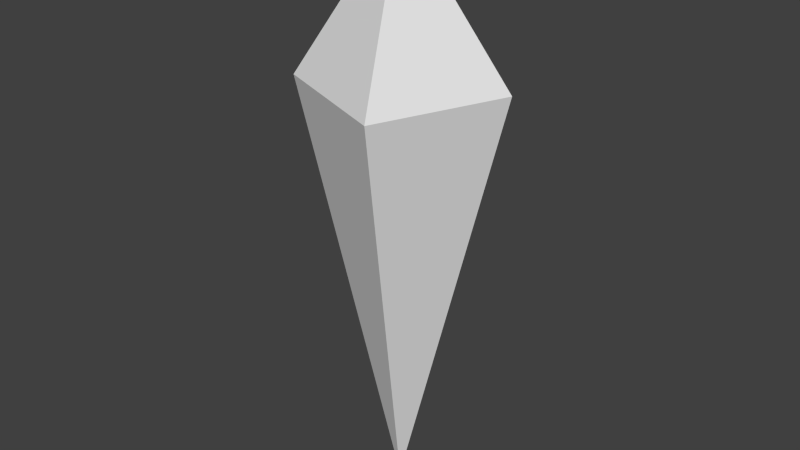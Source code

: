 # Source: crystal.blend  (saved by Blender 2.72.0; exported with 4.5.12 LTS)
import bpy
from mathutils import Matrix  # noqa: F401  (used for matrix-valued properties, if any)

bpy.ops.wm.read_factory_settings(use_empty=True)
scene = bpy.context.scene
scene.name = 'Scene'

# ---- collections
col_collection_1 = bpy.data.collections.new('Collection 1'); scene.collection.children.link(col_collection_1)

# ---- materials (node trees are filled in below, after node groups)
mat_material = bpy.data.materials.new('Material')
mat_material.alpha_threshold = 0.0
mat_material.use_transparent_shadow = False
mat_material.roughness = 0.5
mat_material.line_color = (0.0, 0.0, 0.0, 1.0)

# ---- material node trees

# ---- world
world_world = bpy.data.worlds.new('World'); scene.world = world_world
world_world.color = (0.05088, 0.05088, 0.05088)
world_world.use_sun_shadow = False
world_world.sun_shadow_jitter_overblur = 0.0
world_world.cycles.sampling_method = 'MANUAL'
world_world.cycles.sample_map_resolution = 256

# ---- meshes
me_cube = bpy.data.meshes.new('Cube')
me_cube.from_pydata([(-2.248e-08, 1.801e-09, 0.7021), (1.639, 0.7024, 8.368), (0.7024, -1.639, 8.368), (-1.639, -0.7024, 8.368), (-0.7024, 1.639, 8.368), (-2.248e-08, 1.801e-09, 11.11)], [], [(3, 4, 0), (1, 2, 0), (2, 3, 0), (4, 3, 5), (2, 1, 5), (3, 2, 5), (1, 4, 5), (4, 1, 0)])
_uv = me_cube.uv_layers.new(name='UVMap')
_uv.uv.foreach_set('vector', [0.6528, 0.5503, 0.4964, 0.63, 0.1239, 0.02105, 0.3541, 0.733, 0.1367, 0.9691, 0.1239, 0.02105, 0.962, 0.4643, 0.6528, 0.5503, 0.1239, 0.02105, 0.4964, 0.63, 0.6528, 0.5503, 0.7038, 0.9691, 0.1367, 0.9691, 0.3541, 0.733, 0.7038, 0.9691, 0.6528, 0.5503, 0.962, 0.4643, 0.7038, 0.9691, 0.3541, 0.733, 0.4964, 0.63, 0.7038, 0.9691, 0.4964, 0.63, 0.3541, 0.733, 0.1239, 0.02105])
me_cube.materials.append(mat_material)
me_cube.use_remesh_preserve_volume = False
me_cube.use_remesh_preserve_attributes = False
me_cube.use_mirror_vertex_groups = False
me_cube.update()

# ---- objects
ob_cube = bpy.data.objects.new('Cube', me_cube)

# ---- transforms, parenting, visibility, modifiers, constraints
ob_cube.location = (0.0, 0.0, 0.0)
ob_cube.lock_rotations_4d = False
ob_cube.empty_display_type = 'ARROWS'
ob_cube.lineart.crease_threshold = 0.0

# ---- collection membership
col_collection_1.objects.link(ob_cube)

# ---- scene / render settings (as saved in the file)
scene.frame_start = 1; scene.frame_end = 250; scene.frame_set(1)
scene.render.engine = 'BLENDER_EEVEE_NEXT'
scene.render.image_settings.color_mode = 'RGB'
scene.render.image_settings.compression = 90
scene.render.resolution_percentage = 50
scene.render.dither_intensity = 0.0
scene.cycles.use_denoising = False
scene.cycles.samples = 10
scene.cycles.sampling_pattern = 'TABULATED_SOBOL'
scene.cycles.light_sampling_threshold = 0.0
scene.cycles.use_adaptive_sampling = False
scene.cycles.use_light_tree = False
scene.cycles.blur_glossy = 0.0
scene.cycles.volume_bounces = 1
scene.cycles.pixel_filter_type = 'GAUSSIAN'
scene.cycles.sample_clamp_indirect = 0.0
scene.view_settings.view_transform = 'Standard'
bpy.context.view_layer.update()

# ---- added for rendering (the .blend has no active camera and no usable light): camera, sun
cam_auto = bpy.data.cameras.new('AutoCamera')
cam_auto.lens = 50.0
cam_auto.sensor_width = 36.0
cam_auto.clip_end = 1000.0
ob_auto_camera = bpy.data.objects.new('AutoCamera', cam_auto)
scene.collection.objects.link(ob_auto_camera)
ob_auto_camera.location = (10.5435, -12.6521, 14.3419)
ob_auto_camera.rotation_euler = (1.09748, -7.21219e-08, 0.694738)
scene.camera = ob_auto_camera
light_auto_sun = bpy.data.lights.new('AutoSun', 'SUN')
light_auto_sun.energy = 3.0
light_auto_sun.angle = 0.0523599
ob_auto_sun = bpy.data.objects.new('AutoSun', light_auto_sun)
scene.collection.objects.link(ob_auto_sun)
ob_auto_sun.rotation_euler = (0.872665, 0.174533, 0.523599)
bpy.context.view_layer.update()
